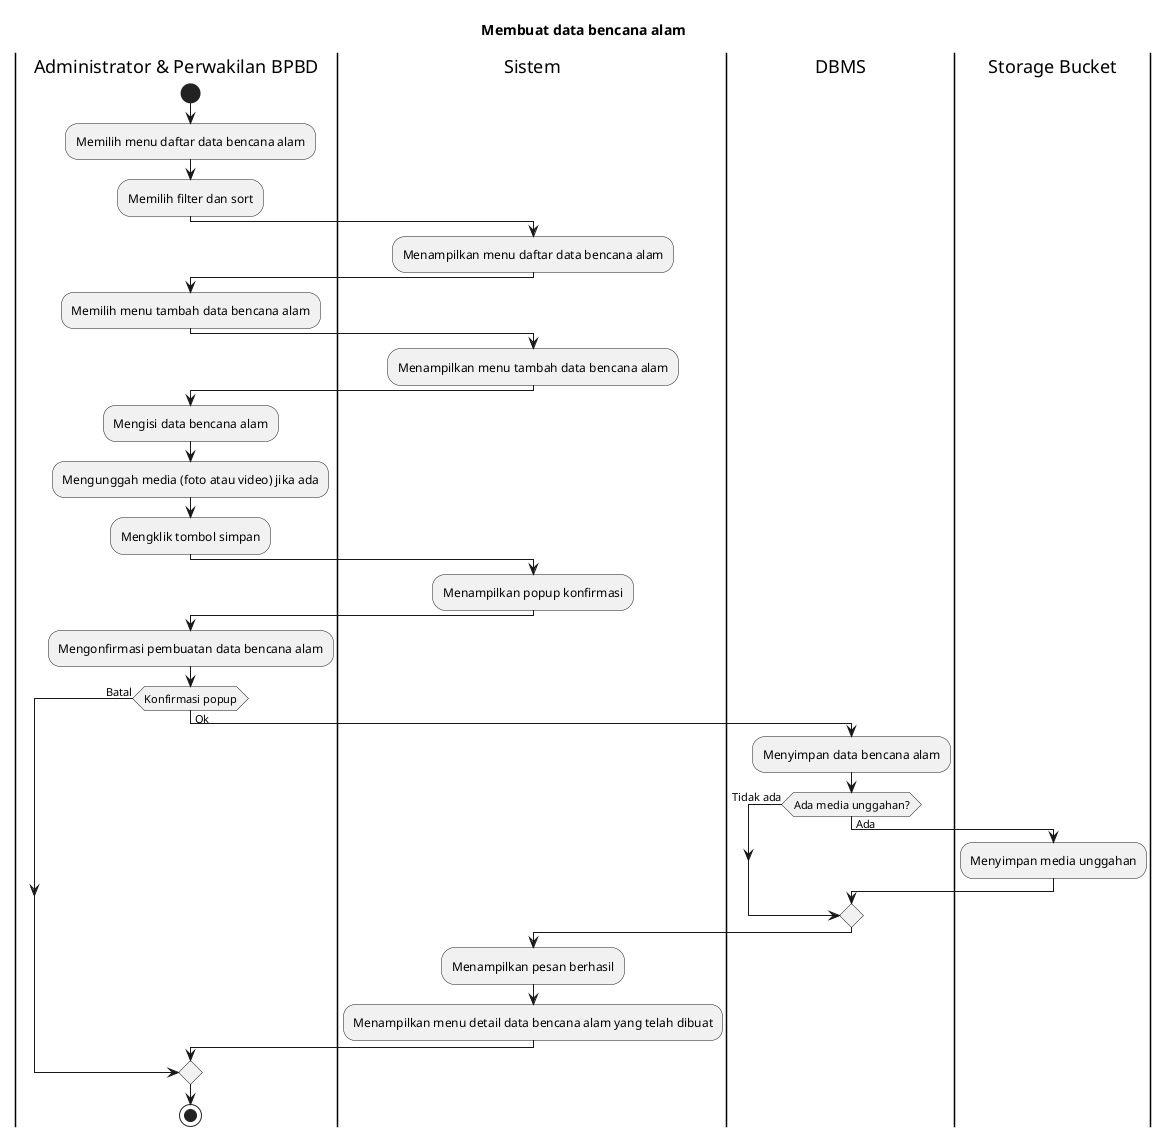

The diagram above was rendered by PlantUML. Its source (embedded in the PNG):
@startuml
title Membuat data bencana alam

|Administrator & Perwakilan BPBD|
start
:Memilih menu daftar data bencana alam;
:Memilih filter dan sort;

|Sistem|
:Menampilkan menu daftar data bencana alam;

|Administrator & Perwakilan BPBD|
:Memilih menu tambah data bencana alam;

|Sistem|
:Menampilkan menu tambah data bencana alam;

|Administrator & Perwakilan BPBD|
:Mengisi data bencana alam;
:Mengunggah media (foto atau video) jika ada;
:Mengklik tombol simpan;

|Sistem|
:Menampilkan popup konfirmasi;

|Administrator & Perwakilan BPBD|
:Mengonfirmasi pembuatan data bencana alam;

if (Konfirmasi popup) then (Batal)
else (Ok)
  |DBMS|
  :Menyimpan data bencana alam;

  if (Ada media unggahan?) then (Tidak ada)
  else (Ada)
    |Storage Bucket|
    :Menyimpan media unggahan;
  endif

  |Sistem|
  :Menampilkan pesan berhasil;
  :Menampilkan menu detail data bencana alam yang telah dibuat;
endif

|Administrator & Perwakilan BPBD|
stop
@enduml